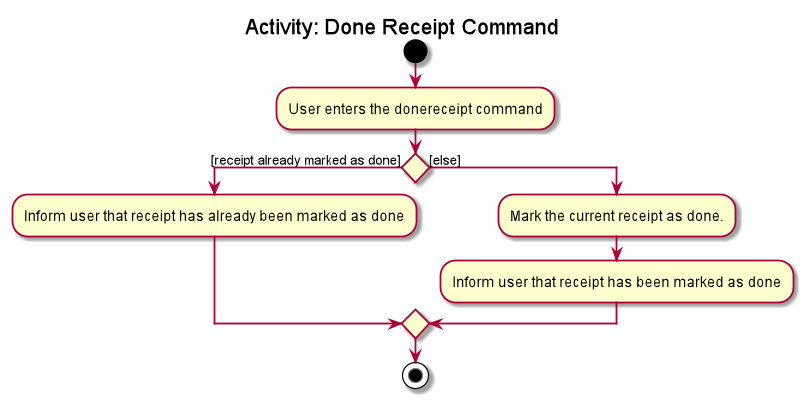

The diagram above was rendered by PlantUML. Its source (embedded in the PNG):
@startuml
title Activity: Done Receipt Command

start
:User enters the donereceipt command;

if () then ([receipt already marked as done])
    :Inform user that receipt has already been marked as done;
else ([else])
    :Mark the current receipt as done.;
    :Inform user that receipt has been marked as done;
endif
stop

@enduml